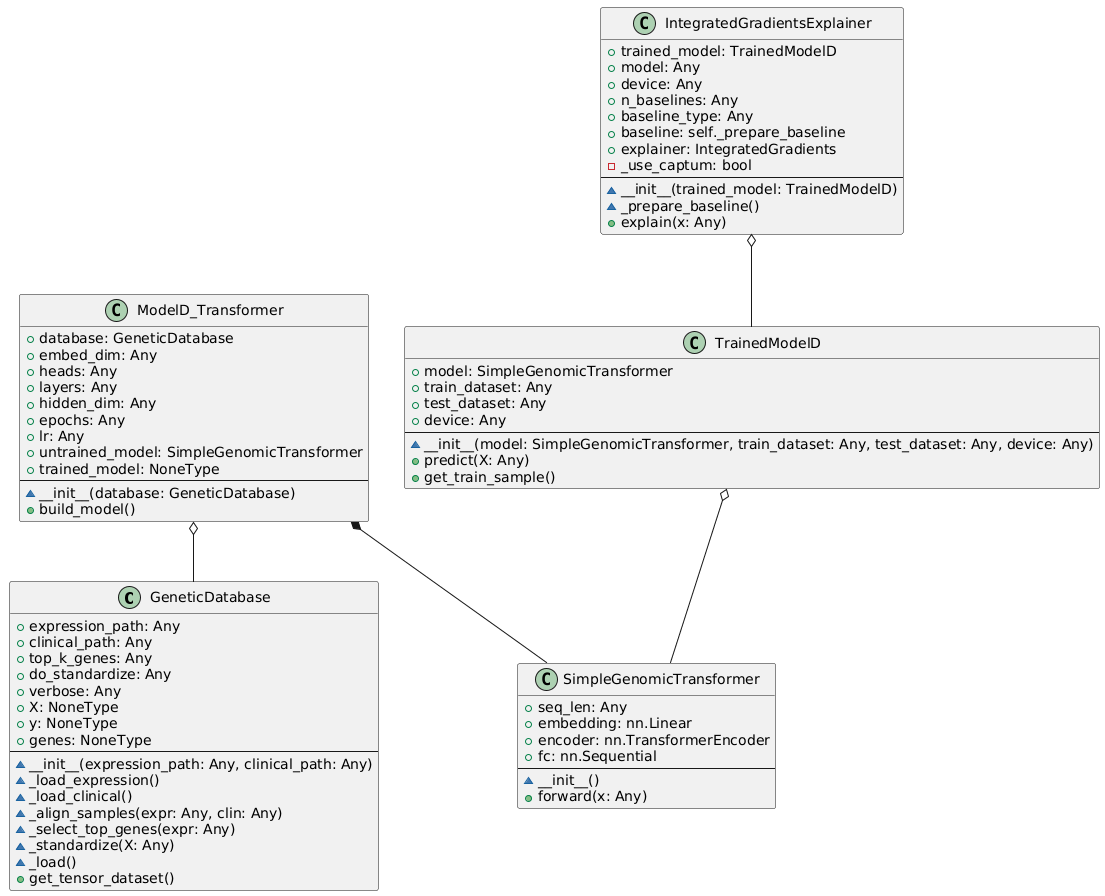

The diagram above was rendered by PlantUML. Its source (embedded in the PNG):
@startuml

class "GeneticDatabase" {
  + expression_path: Any
  + clinical_path: Any
  + top_k_genes: Any
  + do_standardize: Any
  + verbose: Any
  + X: NoneType
  + y: NoneType
  + genes: NoneType
  --
  ~ __init__(expression_path: Any, clinical_path: Any)
  ~ _load_expression()
  ~ _load_clinical()
  ~ _align_samples(expr: Any, clin: Any)
  ~ _select_top_genes(expr: Any)
  ~ _standardize(X: Any)
  ~ _load()
  + get_tensor_dataset()
}

class "ModelD_Transformer" {
  + database: GeneticDatabase
  + embed_dim: Any
  + heads: Any
  + layers: Any
  + hidden_dim: Any
  + epochs: Any
  + lr: Any
  + untrained_model: SimpleGenomicTransformer
  + trained_model: NoneType
  --
  ~ __init__(database: GeneticDatabase)
  + build_model()
}

class "SimpleGenomicTransformer" {
  + seq_len: Any
  + embedding: nn.Linear
  + encoder: nn.TransformerEncoder
  + fc: nn.Sequential
  --
  ~ __init__()
  + forward(x: Any)
}

class "TrainedModelD" {
  + model: SimpleGenomicTransformer
  + train_dataset: Any
  + test_dataset: Any
  + device: Any
  --
  ~ __init__(model: SimpleGenomicTransformer, train_dataset: Any, test_dataset: Any, device: Any)
  + predict(X: Any)
  + get_train_sample()
}

class "IntegratedGradientsExplainer" {
  + trained_model: TrainedModelD
  + model: Any
  + device: Any
  + n_baselines: Any
  + baseline_type: Any
  + baseline: self._prepare_baseline
  + explainer: IntegratedGradients
  - _use_captum: bool
  --
  ~ __init__(trained_model: TrainedModelD)
  ~ _prepare_baseline()
  + explain(x: Any)
}

ModelD_Transformer *-- SimpleGenomicTransformer
ModelD_Transformer o-- GeneticDatabase
TrainedModelD o-- SimpleGenomicTransformer
IntegratedGradientsExplainer o-- TrainedModelD
@enduml